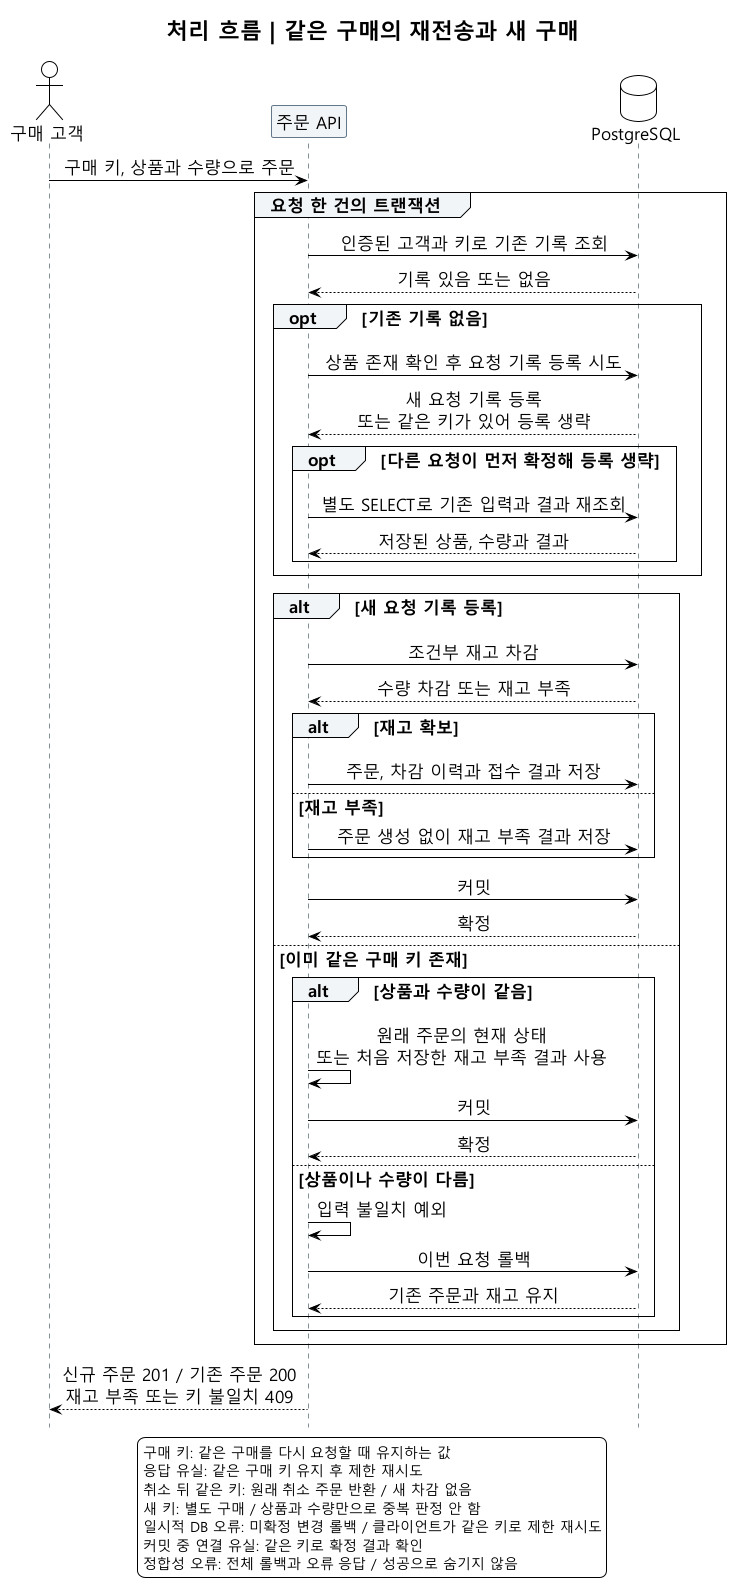

The diagram above was rendered by PlantUML. Its source (embedded in the PNG):
@startuml
!theme plain
hide footbox
skinparam defaultFontName Malgun Gothic
skinparam defaultFontSize 17
skinparam shadowing false
skinparam sequenceMessageAlign center
skinparam sequenceGroupBackgroundColor #F1F5F8
skinparam sequenceParticipantBackgroundColor #F1F5F8
skinparam sequenceParticipantBorderColor #647788
skinparam sequenceLifeLineBorderColor #819196

title 처리 흐름 | 같은 구매의 재전송과 새 구매
actor "구매 고객" as customer
participant "주문 API" as server
database "PostgreSQL" as db

customer -> server : 구매 키, 상품과 수량으로 주문
group 요청 한 건의 트랜잭션
server -> db : 인증된 고객과 키로 기존 기록 조회
db --> server : 기록 있음 또는 없음
opt 기존 기록 없음
server -> db : 상품 존재 확인 후 요청 기록 등록 시도
db --> server : 새 요청 기록 등록\n또는 같은 키가 있어 등록 생략
opt 다른 요청이 먼저 확정해 등록 생략
server -> db : 별도 SELECT로 기존 입력과 결과 재조회
db --> server : 저장된 상품, 수량과 결과
end
end
alt 새 요청 기록 등록
server -> db : 조건부 재고 차감
db --> server : 수량 차감 또는 재고 부족
alt 재고 확보
server -> db : 주문, 차감 이력과 접수 결과 저장
else 재고 부족
server -> db : 주문 생성 없이 재고 부족 결과 저장
end
server -> db : 커밋
db --> server : 확정
else 이미 같은 구매 키 존재
alt 상품과 수량이 같음
server -> server : 원래 주문의 현재 상태\n또는 처음 저장한 재고 부족 결과 사용
server -> db : 커밋
db --> server : 확정
else 상품이나 수량이 다름
server -> server : 입력 불일치 예외
server -> db : 이번 요청 롤백
db --> server : 기존 주문과 재고 유지
end
end
end
server --> customer : 신규 주문 201 / 기존 주문 200\n재고 부족 또는 키 불일치 409

legend bottom
구매 키: 같은 구매를 다시 요청할 때 유지하는 값
응답 유실: 같은 구매 키 유지 후 제한 재시도
취소 뒤 같은 키: 원래 취소 주문 반환 / 새 차감 없음
새 키: 별도 구매 / 상품과 수량만으로 중복 판정 안 함
일시적 DB 오류: 미확정 변경 롤백 / 클라이언트가 같은 키로 제한 재시도
커밋 중 연결 유실: 같은 키로 확정 결과 확인
정합성 오류: 전체 롤백과 오류 응답 / 성공으로 숨기지 않음
endlegend
@enduml